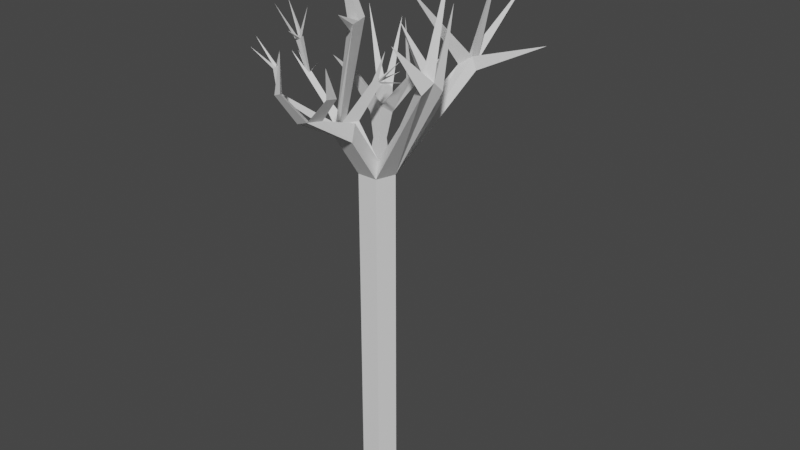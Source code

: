 # Source: Stick.blend  (saved by Blender 2.91.10; exported with 4.5.12 LTS)
import bpy
from mathutils import Matrix  # noqa: F401  (used for matrix-valued properties, if any)

bpy.ops.wm.read_factory_settings(use_empty=True)
scene = bpy.context.scene
scene.name = 'Scene'

# ---- collections
col_collection = bpy.data.collections.new('Collection'); scene.collection.children.link(col_collection)

# ---- world
world_world = bpy.data.worlds.new('World'); scene.world = world_world
world_world.use_nodes = True; world_world.node_tree.nodes.clear()
_N = world_world.node_tree.nodes; _L = world_world.node_tree.links
n0 = _N.new('ShaderNodeOutputWorld'); n0.name = 'World Output'; n0.location = (300, 300)
n1 = _N.new('ShaderNodeBackground'); n1.name = 'Background'; n1.location = (10, 300)
n1.inputs[0].default_value = (0.05088, 0.05088, 0.05088, 1.0)
_L.new(n1.outputs[0], n0.inputs[0])
n0.is_active_output = True
world_world.color = (0.05088, 0.05088, 0.05088)
world_world.use_sun_shadow = False
world_world.sun_shadow_jitter_overblur = 0.0

# ---- meshes
me_x = bpy.data.meshes.new('Цилиндр')
me_x.from_pydata([(0.0, 0.1, -1.765), (0.0, 0.1, 0.1836), (0.09511, 0.0309, -1.765), (0.09511, 0.0309, 0.1836), (0.05878, -0.0809, -1.765), (0.05878, -0.0809, 0.1836), (-0.05878, -0.0809, -1.765), (-0.05878, -0.0809, 0.1836), (-0.09511, 0.0309, -1.765), (-0.09511, 0.0309, 0.1836), (0.0003591, 0.007674, 0.2426), (-0.1056, 0.2453, 0.4119), (-0.2007, 0.1762, 0.4119), (-0.1052, 0.153, 0.4708), (-0.2366, -0.01508, 0.3948), (-0.2003, -0.1269, 0.3948), (-0.08783, -0.03831, 0.4537), (-0.09743, -0.4651, 0.565), (0.004861, -0.503, 0.6088), (-0.00632, -0.3857, 0.5796), (0.4509, -0.2083, 0.7638), (0.4872, -0.09649, 0.7638), (0.3924, -0.1197, 0.7623), (0.3389, 0.3664, 0.7078), (0.2438, 0.4355, 0.7078), (0.2441, 0.3432, 0.7265), (-0.1422, 0.2051, 0.4592), (-0.2503, 0.4177, 0.4685), (-0.3063, 0.3582, 0.4642), (-0.2834, 0.3932, 0.505), (-0.0205, 0.3215, 0.5576), (-0.01946, 0.2559, 0.616), (-0.0508, 0.3078, 0.6084), (-0.5018, 0.2236, 0.6475), (-0.0658, 0.1505, 0.3059), (-0.06559, 0.0962, 0.3405), (-0.1217, 0.1098, 0.3059), (0.0003591, -0.1645, 0.5014), (-0.05878, -0.2531, 0.4424), (-0.05188, -0.4254, 0.5723), (-0.2911, 0.1348, 0.5869), (-0.2549, 0.1527, 0.6163), (-0.232, 0.1204, 0.6234), (0.09338, -0.4593, 0.8853), (-0.2319, -0.4277, 0.8867), (0.07819, -0.4449, 0.7226), (0.0399, -0.3925, 0.698), (0.07064, -0.3657, 0.7029), (-0.1694, -0.4857, 0.7038), (-0.135, -0.5327, 0.7259), (-0.197, -0.5097, 0.6994), (0.05878, -0.2531, 0.4424), (-0.1865, -0.02727, 0.4257), (-0.1747, -0.08858, 0.4202), (-0.2166, -0.07672, 0.3948), (-0.3422, -0.009076, 0.4962), (-0.317, -0.01521, 0.5117), (-0.3321, -0.0401, 0.4962), (-0.5102, 0.04212, 0.5948), (-0.485, 0.03598, 0.6104), (-0.5001, 0.0111, 0.5948), (-0.361, -0.3168, 0.6068), (-0.3539, -0.3388, 0.6068), (-0.3426, -0.322, 0.618), (-0.3538, -0.3397, 0.7621), (-0.3438, -0.3704, 0.7621), (-0.3281, -0.3469, 0.7777), (-0.05939, -0.01349, 0.9941), (-0.03817, -0.124, 0.9843), (-0.07369, -0.1026, 0.9383), (0.01638, -0.007891, 0.6764), (0.04939, -0.0227, 0.6787), (0.01188, -0.04791, 0.6875), (-0.04822, -0.07167, 0.9889), (-0.1286, -0.0599, 0.9651), (-0.1893, -0.07385, 1.378), (-0.02341, -0.2418, 1.061), (-0.3482, -0.3568, 0.7621), (-0.3407, -0.3434, 0.77), (-0.336, -0.3587, 0.7698), (-0.2925, -0.3699, 0.866), (-0.4464, -0.3755, 0.908), (-0.4033, -0.4551, 0.8822), (-0.5102, 0.04212, 0.5948), (-0.485, 0.03598, 0.6104), (-0.5001, 0.0111, 0.5948), (-0.4971, 0.03892, 0.6029), (-0.4971, 0.03892, 0.6029), (-0.4921, 0.02437, 0.6031), (-0.4921, 0.02437, 0.6031), (-0.505, 0.02612, 0.5948), (-0.4972, 0.03877, 0.6028), (-0.5371, 0.03935, 0.7864), (-0.5572, 0.007011, 0.7659), (-0.5241, 0.002543, 0.7871), (-0.6092, 0.06953, 0.6901), (-0.5792, -0.008674, 0.7155), (-0.4291, 0.03411, 0.6705), (-0.4291, 0.03405, 0.6705), (-0.5429, 0.005083, 0.7751), (-0.5302, 0.01971, 0.7868), (-0.5492, 0.01986, 0.7741), (-0.4641, 0.005753, 0.9673), (-0.6539, 0.05844, 0.9617), (-0.6694, -0.02641, 0.9507), (-0.5294, -0.07973, 0.8475), (0.03721, -0.03253, 0.6895), (0.03759, -0.01289, 0.6842), (0.0196, -0.02611, 0.6887), (0.03759, -0.01289, 0.6842), (0.04939, -0.0227, 0.6787), (0.03721, -0.03253, 0.6895), (0.0196, -0.02611, 0.6887), (0.01188, -0.04791, 0.6875), (0.01638, -0.007891, 0.6764), (0.03759, -0.01289, 0.6842), (0.04939, -0.0227, 0.6787), (0.03721, -0.03253, 0.6895), (0.0196, -0.02611, 0.6887), (0.01188, -0.04791, 0.6875), (0.03721, -0.03253, 0.6895), (0.01638, -0.007891, 0.6764), (0.03759, -0.01289, 0.6842), (0.03759, -0.01289, 0.6842), (0.04939, -0.0227, 0.6787), (0.03721, -0.03253, 0.6895), (0.1848, -0.009423, 0.71), (0.1467, 0.007689, 0.8073), (0.09459, -0.0444, 0.8608), (0.08307, 0.0831, 0.7208), (0.3158, 0.3621, 0.7768), (0.3127, 0.416, 0.7437), (0.2741, 0.3948, 0.7752), (0.3705, 0.4915, 1.25), (0.087, 0.1526, 1.119), (0.3389, 0.3664, 0.7078), (0.3158, 0.3621, 0.7768), (0.3127, 0.416, 0.7437), (0.3389, 0.3664, 0.7078), (0.3158, 0.3621, 0.7768), (0.3127, 0.416, 0.7437), (0.6753, 0.473, 0.8766), (0.263, 0.8866, 1.035), (-0.01868, 0.2997, 0.5973), (0.04403, 0.4917, 0.689), (-0.03618, 0.2649, 0.9324), (-0.2897, 0.3985, 0.4707), (-0.4591, 0.4723, 0.8845), (-0.3351, 0.6008, 0.8061), (0.4722, -0.1426, 0.8129), (0.4205, -0.1623, 0.8435), (0.4455, -0.1067, 0.8388), (-0.3351, 0.6008, 0.8061), (0.4205, -0.1623, 0.8435), (0.4722, -0.1426, 0.8129), (0.4455, -0.1067, 0.8388), (0.4718, -0.04015, 1.343), (0.3815, -0.3376, 1.017), (0.1304, 0.02324, 0.9994), (0.5373, -0.09394, 1.187)], [(122, 118), (118, 120), (122, 127), (131, 132), (132, 130), (130, 133), (148, 27), (152, 148), (150, 157), (151, 158), (159, 151)], [(0, 1, 3, 2), (2, 3, 5, 4), (4, 5, 7, 6), (6, 7, 9, 8), (8, 9, 1, 0), (1, 10, 25, 132, 24), (10, 5, 20, 150, 22), (10, 9, 14, 52, 16), (35, 34, 11, 13), (36, 35, 13, 12), (34, 36, 12, 11), (53, 54, 61, 63), (10, 16, 53, 15, 7), (9, 7, 15, 54, 14), (43, 46, 45), (51, 37, 19, 18), (38, 51, 18, 17), (159, 155, 21), (3, 10, 22, 151, 21), (5, 3, 21, 149, 20), (24, 142, 131), (10, 3, 23, 130, 25), (3, 1, 24, 131, 23), (11, 26, 32, 30), (40, 33, 41), (12, 26, 29, 28), (29, 147, 28), (26, 11, 27, 29), (11, 12, 28, 146, 27), (32, 31, 145), (26, 13, 31, 32), (13, 11, 30, 143, 31), (33, 42, 41), (42, 33, 40), (1, 9, 36, 34), (9, 10, 35, 36), (10, 1, 34, 35), (37, 38, 17, 19), (12, 13, 42, 40), (13, 26, 41, 42), (26, 12, 40, 41), (44, 50, 49), (47, 46, 43), (43, 45, 47), (48, 50, 44), (48, 44, 49), (18, 19, 47, 45), (19, 39, 46, 47), (39, 18, 45, 46), (17, 18, 49, 50), (39, 17, 50, 48), (18, 39, 48, 49), (10, 7, 38, 37), (7, 5, 51, 38), (5, 10, 37, 51), (57, 56, 59, 89, 60), (52, 54, 69, 74, 67), (54, 52, 56, 57), (52, 53, 72, 108, 70), (14, 54, 57, 55), (52, 14, 55, 56), (60, 89, 59, 84, 88, 85), (55, 57, 60, 58), (56, 55, 58, 87, 59), (63, 61, 64, 78, 66), (15, 53, 63, 62), (54, 15, 62, 61), (79, 82, 65), (62, 63, 66, 79, 65), (61, 62, 65, 77, 64), (69, 68, 76, 74), (54, 53, 68, 69), (53, 52, 67, 73, 68), (108, 72, 113, 112), (53, 16, 71, 106, 72), (16, 52, 70, 107, 71), (75, 74, 73), (75, 73, 67), (74, 75, 67), (73, 74, 76), (73, 76, 68), (66, 78, 80), (77, 79, 80, 78), (79, 66, 80), (79, 77, 82), (65, 82, 77), (89, 96, 85), (58, 60, 85, 90, 83), (59, 87, 58, 83, 86, 84), (99, 104, 93), (90, 88, 94, 99, 93), (95, 90, 91), (88, 91, 92, 100, 94), (91, 90, 93, 101, 92), (90, 95, 83), (95, 91, 87, 83), (85, 96, 90), (90, 96, 89), (86, 91, 98, 97), (89, 84, 97, 98), (86, 97, 84), (101, 99, 102), (99, 100, 102), (92, 103, 100), (94, 105, 99), (102, 100, 101), (92, 101, 103), (100, 103, 101), (104, 99, 101), (93, 104, 101), (99, 105, 100), (100, 105, 94), (115, 109, 122, 123), (70, 108, 112, 114), (106, 71, 110, 111), (107, 70, 114, 109), (112, 113, 119, 118), (117, 116, 124, 125), (109, 114, 121, 122), (71, 107, 109, 110), (72, 106, 111, 113), (111, 117, 125, 120), (111, 110, 116, 117), (110, 109, 115, 116), (121, 118, 129), (122, 120, 125, 123), (127, 125, 118), (118, 119, 128), (124, 123, 126), (114, 112, 118, 121), (113, 111, 120, 119), (116, 115, 123, 124), (125, 124, 126), (126, 123, 125), (118, 127, 123), (123, 127, 125), (119, 128, 125), (125, 128, 118), (121, 129, 123), (123, 129, 118), (131, 130, 136, 137), (25, 134, 132), (134, 132, 139), (25, 134, 139), (137, 136, 139, 140), (23, 131, 137, 135), (130, 23, 135, 136), (141, 138, 140), (135, 137, 140, 138), (136, 135, 138, 139), (139, 141, 140), (139, 138, 141), (140, 142, 132), (132, 142, 24), (32, 143, 144), (30, 144, 143), (32, 144, 30), (32, 145, 143), (145, 31, 143), (29, 146, 147), (28, 147, 146), (150, 149, 154, 153), (20, 157, 154), (22, 158, 153), (154, 155, 156), (149, 151, 155, 154), (151, 150, 153, 155), (156, 153, 154), (156, 153, 155), (20, 157, 153), (153, 157, 154), (22, 155, 158), (153, 158, 155), (159, 154, 155), (154, 159, 21), (133, 140, 132), (140, 133, 139), (133, 132, 139), (78, 81, 77), (64, 81, 78), (64, 77, 81), (29, 152, 146), (29, 27, 152), (146, 152, 27), (89, 98, 86)])
_uv = me_x.uv_layers.new(name='UVКарта')
_uv.uv.foreach_set('vector', [1.0, 0.5, 1.0, 1.0, 0.8, 1.0, 0.8, 0.5, 0.8, 0.5, 0.8, 1.0, 0.6, 1.0, 0.6, 0.5, 0.6, 0.5, 0.6, 1.0, 0.4, 1.0, 0.4, 0.5, 0.4, 0.5, 0.4, 1.0, 0.2, 1.0, 0.2, 0.5, 0.2, 0.5, 0.2, 1.0, 2.98e-08, 1.0, 2.98e-08, 0.5, 2.98e-08, 1.0, 0.0, 0.0, 0.0, 0.0, 1.387e-08, 0.4655, 2.98e-08, 1.0, 0.0, 0.0, 0.6, 1.0, 0.6, 1.0, 0.2883, 0.4805, 0.0, 0.0, 0.0, 0.0, 0.2, 1.0, 0.2, 1.0, 0.09498, 0.4749, 0.0, 0.0, 0.0, 0.0, 2.98e-08, 1.0, 2.98e-08, 1.0, 0.0, 0.0, 0.2, 1.0, 0.0, 0.0, 0.0, 0.0, 0.2, 1.0, 2.98e-08, 1.0, 0.2, 1.0, 0.2, 1.0, 2.98e-08, 1.0, 0.227, 0.5676, 0.3103, 1.0, 0.3103, 1.0, 0.227, 0.5676, 0.0, 0.0, 0.0, 0.0, 0.227, 0.5676, 0.4, 1.0, 0.4, 1.0, 0.2, 1.0, 0.4, 1.0, 0.4, 1.0, 0.3103, 1.0, 0.2, 1.0, 0.0, 0.0, 0.2, 0.5, 0.6, 1.0, 0.6, 1.0, 0.0, 0.0, 0.0, 0.0, 0.6, 1.0, 0.4, 1.0, 0.6, 1.0, 0.6, 1.0, 0.4, 1.0, 0.0, 0.0, 0.0, 0.0, 0.0, 0.0, 0.8, 1.0, 0.0, 0.0, 0.0, 0.0, 0.448, 0.56, 0.8, 1.0, 0.6, 1.0, 0.8, 1.0, 0.8, 1.0, 0.7175, 1.0, 0.6, 1.0, 1.0, 1.0, 0.0, 0.0, 0.9183, 1.0, 0.0, 0.0, 0.8, 1.0, 0.8, 1.0, 0.351, 0.4387, 0.0, 0.0, 0.8, 1.0, 1.0, 1.0, 1.0, 1.0, 0.9183, 1.0, 0.8, 1.0, 2.98e-08, 1.0, 0.0, 0.0, 0.0, 0.0, 2.98e-08, 1.0, 0.2, 1.0, 0.0, 0.0, 0.0, 0.0, 0.2, 1.0, 0.0, 0.0, 0.0, 0.0, 0.2, 1.0, 0.0, 0.0, 0.0, 0.0, 0.2, 1.0, 0.0, 0.0, 2.98e-08, 1.0, 2.98e-08, 1.0, 0.0, 0.0, 2.98e-08, 1.0, 0.2, 1.0, 0.2, 1.0, 0.09646, 1.0, 2.98e-08, 1.0, 0.0, 0.0, 0.0, 0.0, 0.0, 0.0, 0.0, 0.0, 0.0, 0.0, 0.0, 0.0, 0.0, 0.0, 0.0, 0.0, 2.98e-08, 1.0, 2.98e-08, 1.0, 1.515e-08, 0.5084, 0.0, 0.0, 0.0, 0.0, 0.0, 0.0, 0.0, 0.0, 0.0, 0.0, 0.0, 0.0, 0.2, 1.0, 2.98e-08, 1.0, 0.2, 1.0, 0.2, 1.0, 2.98e-08, 1.0, 0.2, 1.0, 0.0, 0.0, 0.0, 0.0, 0.2, 1.0, 0.0, 0.0, 2.98e-08, 1.0, 2.98e-08, 1.0, 0.0, 0.0, 0.0, 0.0, 0.4, 1.0, 0.4, 1.0, 0.0, 0.0, 0.2, 1.0, 0.0, 0.0, 0.0, 0.0, 0.2, 1.0, 0.0, 0.0, 0.0, 0.0, 0.0, 0.0, 0.0, 0.0, 0.0, 0.0, 0.2, 1.0, 0.2, 1.0, 0.0, 0.0, 0.0, 0.0, 0.4, 1.0, 0.6, 1.0, 0.0, 0.0, 0.2, 0.5, 0.0, 0.0, 0.0, 0.0, 0.6, 1.0, 0.0, 0.0, 0.2, 0.5, 0.4, 1.0, 0.0, 0.0, 0.2, 0.5, 0.0, 0.0, 0.6, 1.0, 0.6, 1.0, 0.0, 0.0, 0.0, 0.0, 0.6, 1.0, 0.0, 0.0, 0.2, 0.5, 0.2, 0.5, 0.0, 0.0, 0.2, 0.5, 0.6, 1.0, 0.6, 1.0, 0.2, 0.5, 0.4, 1.0, 0.6, 1.0, 0.6, 1.0, 0.4, 1.0, 0.2, 0.5, 0.4, 1.0, 0.4, 1.0, 0.2, 0.5, 0.6, 1.0, 0.2, 0.5, 0.2, 0.5, 0.6, 1.0, 0.0, 0.0, 0.4, 1.0, 0.4, 1.0, 0.0, 0.0, 0.4, 1.0, 0.6, 1.0, 0.6, 1.0, 0.4, 1.0, 0.6, 1.0, 0.0, 0.0, 0.0, 0.0, 0.6, 1.0, 0.3103, 1.0, 0.09498, 0.4749, 0.09498, 0.4749, 0.1954, 0.7199, 0.3103, 1.0, 0.09498, 0.4749, 0.3103, 1.0, 0.3103, 1.0, 0.207, 0.7482, 0.09498, 0.4749, 0.3103, 1.0, 0.09498, 0.4749, 0.09498, 0.4749, 0.3103, 1.0, 0.09498, 0.4749, 0.227, 0.5676, 0.227, 0.5676, 0.1619, 0.5218, 0.09498, 0.4749, 0.2, 1.0, 0.3103, 1.0, 0.3103, 1.0, 0.2, 1.0, 0.09498, 0.4749, 0.2, 1.0, 0.2, 1.0, 0.09498, 0.4749, 0.3103, 1.0, 0.1954, 0.7199, 0.09498, 0.4749, 0.09498, 0.4749, 0.1954, 0.7199, 0.3103, 1.0, 0.2, 1.0, 0.3103, 1.0, 0.3103, 1.0, 0.2, 1.0, 0.09498, 0.4749, 0.2, 1.0, 0.2, 1.0, 0.1452, 0.726, 0.09498, 0.4749, 0.227, 0.5676, 0.3103, 1.0, 0.3103, 1.0, 0.2679, 0.7798, 0.227, 0.5676, 0.4, 1.0, 0.227, 0.5676, 0.227, 0.5676, 0.4, 1.0, 0.3103, 1.0, 0.4, 1.0, 0.4, 1.0, 0.3103, 1.0, 0.3141, 0.7852, 0.0, 0.0, 0.4, 1.0, 0.4, 1.0, 0.227, 0.5676, 0.227, 0.5676, 0.3141, 0.7852, 0.4, 1.0, 0.3103, 1.0, 0.4, 1.0, 0.4, 1.0, 0.3604, 1.0, 0.3103, 1.0, 0.3103, 1.0, 0.227, 0.5676, 0.0, 0.0, 0.207, 0.7482, 0.3103, 1.0, 0.227, 0.5676, 0.227, 0.5676, 0.3103, 1.0, 0.227, 0.5676, 0.09498, 0.4749, 0.09498, 0.4749, 0.1645, 0.5237, 0.227, 0.5676, 0.1619, 0.5218, 0.227, 0.5676, 0.227, 0.5676, 0.1619, 0.5218, 0.227, 0.5676, 0.0, 0.0, 0.0, 0.0, 0.107, 0.2674, 0.227, 0.5676, 0.0, 0.0, 0.09498, 0.4749, 0.09498, 0.4749, 0.04975, 0.2488, 0.0, 0.0, 0.0, 0.0, 0.207, 0.7482, 0.1645, 0.5237, 0.0, 0.0, 0.1645, 0.5237, 0.09498, 0.4749, 0.207, 0.7482, 0.0, 0.0, 0.09498, 0.4749, 0.1645, 0.5237, 0.207, 0.7482, 0.0, 0.0, 0.1645, 0.5237, 0.0, 0.0, 0.227, 0.5676, 0.227, 0.5676, 0.2679, 0.7798, 0.0, 0.0, 0.3604, 1.0, 0.3141, 0.7852, 0.0, 0.0, 0.2679, 0.7798, 0.3141, 0.7852, 0.227, 0.5676, 0.0, 0.0, 0.3141, 0.7852, 0.3604, 1.0, 0.0, 0.0, 0.4, 1.0, 0.0, 0.0, 0.3604, 1.0, 0.0, 0.0, 0.0, 0.0, 0.0, 0.0, 0.2, 1.0, 0.3103, 1.0, 0.3103, 1.0, 0.2569, 1.0, 0.2, 1.0, 0.09498, 0.4749, 0.1452, 0.726, 0.2, 1.0, 0.2, 1.0, 0.1452, 0.726, 0.09498, 0.4749, 0.2304, 0.8791, 0.0, 0.0, 0.2569, 1.0, 0.2569, 1.0, 0.1954, 0.7199, 0.1954, 0.7199, 0.2304, 0.8791, 0.2569, 1.0, 0.0, 0.0, 0.2569, 1.0, 0.1465, 0.7291, 0.1954, 0.7199, 0.1465, 0.7291, 0.1465, 0.7291, 0.1726, 0.7242, 0.1954, 0.7199, 0.1465, 0.7291, 0.2569, 1.0, 0.2569, 1.0, 0.213, 0.8924, 0.1465, 0.7291, 0.2569, 1.0, 0.0, 0.0, 0.2, 1.0, 0.0, 0.0, 0.1465, 0.7291, 0.0, 0.0, 0.2, 1.0, 0.0, 0.0, 0.0, 0.0, 0.0, 0.0, 0.0, 0.0, 0.0, 0.0, 0.0, 0.0, 0.1452, 0.726, 0.1465, 0.7291, 0.1465, 0.7291, 0.1452, 0.726, 0.0, 0.0, 0.0, 0.0, 0.1452, 0.726, 0.1465, 0.7291, 0.1452, 0.726, 0.1452, 0.726, 0.0, 0.0, 0.213, 0.8924, 0.2304, 0.8791, 0.0, 0.0, 0.2304, 0.8791, 0.1726, 0.7242, 0.0, 0.0, 0.1465, 0.7291, 0.0, 0.0, 0.1726, 0.7242, 0.1954, 0.7199, 0.0, 0.0, 0.2304, 0.8791, 0.0, 0.0, 0.1726, 0.7242, 0.213, 0.8924, 0.1465, 0.7291, 0.213, 0.8924, 0.0, 0.0, 0.1726, 0.7242, 0.0, 0.0, 0.213, 0.8924, 0.0, 0.0, 0.2304, 0.8791, 0.213, 0.8924, 0.2569, 1.0, 0.0, 0.0, 0.213, 0.8924, 0.2304, 0.8791, 0.0, 0.0, 0.1726, 0.7242, 0.1726, 0.7242, 0.0, 0.0, 0.1954, 0.7199, 0.04975, 0.2488, 0.04975, 0.2488, 0.04975, 0.2488, 0.04975, 0.2488, 0.09498, 0.4749, 0.1619, 0.5218, 0.1619, 0.5218, 0.09498, 0.4749, 0.107, 0.2674, 0.0, 0.0, 0.0, 0.0, 0.107, 0.2674, 0.04975, 0.2488, 0.09498, 0.4749, 0.09498, 0.4749, 0.04975, 0.2488, 0.1619, 0.5218, 0.227, 0.5676, 0.227, 0.5676, 0.1619, 0.5218, 0.107, 0.2674, 0.0, 0.0, 0.0, 0.0, 0.107, 0.2674, 0.04975, 0.2488, 0.09498, 0.4749, 0.09498, 0.4749, 0.04975, 0.2488, 0.0, 0.0, 0.04975, 0.2488, 0.04975, 0.2488, 0.0, 0.0, 0.227, 0.5676, 0.107, 0.2674, 0.107, 0.2674, 0.227, 0.5676, 0.107, 0.2674, 0.107, 0.2674, 0.107, 0.2674, 0.107, 0.2674, 0.107, 0.2674, 0.0, 0.0, 0.0, 0.0, 0.107, 0.2674, 0.0, 0.0, 0.04975, 0.2488, 0.04975, 0.2488, 0.0, 0.0, 0.09498, 0.4749, 0.0, 0.0, 0.0, 0.0, 0.04975, 0.2488, 0.107, 0.2674, 0.107, 0.2674, 0.04975, 0.2488, 0.0, 0.0, 0.0, 0.0, 0.0, 0.0, 0.0, 0.0, 0.227, 0.5676, 0.0, 0.0, 0.0, 0.0, 0.04975, 0.2488, 0.0, 0.0, 0.09498, 0.4749, 0.1619, 0.5218, 0.1619, 0.5218, 0.09498, 0.4749, 0.227, 0.5676, 0.107, 0.2674, 0.107, 0.2674, 0.227, 0.5676, 0.0, 0.0, 0.04975, 0.2488, 0.04975, 0.2488, 0.0, 0.0, 0.107, 0.2674, 0.0, 0.0, 0.0, 0.0, 0.0, 0.0, 0.04975, 0.2488, 0.107, 0.2674, 0.0, 0.0, 0.0, 0.0, 0.04975, 0.2488, 0.04975, 0.2488, 0.0, 0.0, 0.0, 0.0, 0.227, 0.5676, 0.0, 0.0, 0.0, 0.0, 0.0, 0.0, 0.0, 0.0, 0.0, 0.0, 0.09498, 0.4749, 0.0, 0.0, 0.04975, 0.2488, 0.04975, 0.2488, 0.0, 0.0, 0.0, 0.0, 0.3268, 1.0, 0.351, 0.4387, 0.351, 0.4387, 0.3268, 1.0, 0.0, 0.0, 0.0, 0.0, 1.387e-08, 0.4655, 0.0, 0.0, 1.387e-08, 0.4655, 0.351, 0.4387, 0.0, 0.0, 0.0, 0.0, 0.0, 0.0, 0.3268, 1.0, 0.351, 0.4387, 0.351, 0.4387, 0.3268, 1.0, 0.8, 1.0, 0.9183, 1.0, 0.9183, 1.0, 0.8, 1.0, 0.351, 0.4387, 0.8, 1.0, 0.8, 1.0, 0.351, 0.4387, 0.0, 0.0, 0.8, 1.0, 0.9183, 1.0, 0.8, 1.0, 0.9183, 1.0, 0.9183, 1.0, 0.8, 1.0, 0.351, 0.4387, 0.8, 1.0, 0.8, 1.0, 0.351, 0.4387, 0.0, 0.0, 0.0, 0.0, 0.0, 0.0, 0.351, 0.4387, 0.8, 1.0, 0.0, 0.0, 0.0, 0.0, 0.0, 0.0, 1.387e-08, 0.4655, 1.387e-08, 0.4655, 0.0, 0.0, 1.0, 1.0, 0.0, 0.0, 1.515e-08, 0.5084, 0.0, 0.0, 2.98e-08, 1.0, 0.0, 0.0, 1.515e-08, 0.5084, 0.0, 0.0, 0.0, 0.0, 2.98e-08, 1.0, 0.0, 0.0, 0.0, 0.0, 1.515e-08, 0.5084, 0.0, 0.0, 0.0, 0.0, 1.515e-08, 0.5084, 0.0, 0.0, 0.09646, 1.0, 0.0, 0.0, 0.2, 1.0, 0.0, 0.0, 0.09646, 1.0, 0.2883, 0.4805, 0.7175, 1.0, 0.7175, 1.0, 0.2883, 0.4805, 0.0, 0.0, 0.0, 0.0, 0.0, 0.0, 0.0, 0.0, 0.0, 0.0, 0.0, 0.0, 0.7175, 1.0, 0.448, 0.56, 0.0, 0.0, 0.7175, 1.0, 0.448, 0.56, 0.448, 0.56, 0.7175, 1.0, 0.448, 0.56, 0.2883, 0.4805, 0.2883, 0.4805, 0.448, 0.56, 0.0, 0.0, 0.0, 0.0, 0.0, 0.0, 0.0, 0.0, 0.2883, 0.4805, 0.448, 0.56, 0.0, 0.0, 0.0, 0.0, 0.2883, 0.4805, 0.2883, 0.4805, 0.0, 0.0, 0.0, 0.0, 0.0, 0.0, 0.448, 0.56, 0.0, 0.0, 0.0, 0.0, 0.0, 0.0, 0.448, 0.56, 0.0, 0.0, 0.0, 0.0, 0.0, 0.0, 0.0, 0.0, 0.0, 0.0, 0.0, 0.0, 0.0, 0.0, 0.0, 0.0, 1.387e-08, 0.4655, 0.0, 0.0, 0.0, 0.0, 0.351, 0.4387, 0.0, 0.0, 1.387e-08, 0.4655, 0.351, 0.4387, 0.2679, 0.7798, 0.0, 0.0, 0.3604, 1.0, 0.3103, 1.0, 0.0, 0.0, 0.2679, 0.7798, 0.3103, 1.0, 0.3604, 1.0, 0.0, 0.0, 0.0, 0.0, 0.0, 0.0, 0.09646, 1.0, 0.0, 0.0, 2.98e-08, 1.0, 0.0, 0.0, 0.09646, 1.0, 0.0, 0.0, 2.98e-08, 1.0, 0.0, 0.0, 0.1465, 0.7291, 0.0, 0.0])
me_x.use_remesh_fix_poles = True
me_x.use_remesh_preserve_attributes = False
me_x.use_mirror_vertex_groups = False
me_x.update()

# ---- objects
ob_x = bpy.data.objects.new('Цилиндр', me_x)

# ---- transforms, parenting, visibility, modifiers, constraints
ob_x.location = (0.0, 0.0, 0.0)
ob_x.lineart.crease_threshold = 0.0

# ---- collection membership
col_collection.objects.link(ob_x)

# ---- scene / render settings (as saved in the file)
scene.frame_start = 1; scene.frame_end = 250; scene.frame_set(87)
scene.render.engine = 'BLENDER_EEVEE_NEXT'
scene.cycles.use_denoising = False
scene.cycles.samples = 128
scene.cycles.sampling_pattern = 'TABULATED_SOBOL'
scene.cycles.use_adaptive_sampling = False
scene.cycles.use_light_tree = False
scene.view_settings.view_transform = 'Filmic'
bpy.context.view_layer.update()

# ---- added for rendering (the .blend has no active camera and no usable light): camera, sun
cam_auto = bpy.data.cameras.new('AutoCamera')
cam_auto.lens = 50.0
cam_auto.sensor_width = 36.0
cam_auto.clip_end = 1000.0
ob_auto_camera = bpy.data.objects.new('AutoCamera', cam_auto)
scene.collection.objects.link(ob_auto_camera)
ob_auto_camera.location = (3.42798, -3.93305, 2.54653)
ob_auto_camera.rotation_euler = (1.09748, -7.21219e-08, 0.694738)
scene.camera = ob_auto_camera
light_auto_sun = bpy.data.lights.new('AutoSun', 'SUN')
light_auto_sun.energy = 3.0
light_auto_sun.angle = 0.0523599
ob_auto_sun = bpy.data.objects.new('AutoSun', light_auto_sun)
scene.collection.objects.link(ob_auto_sun)
ob_auto_sun.rotation_euler = (0.872665, 0.174533, 0.523599)
bpy.context.view_layer.update()
